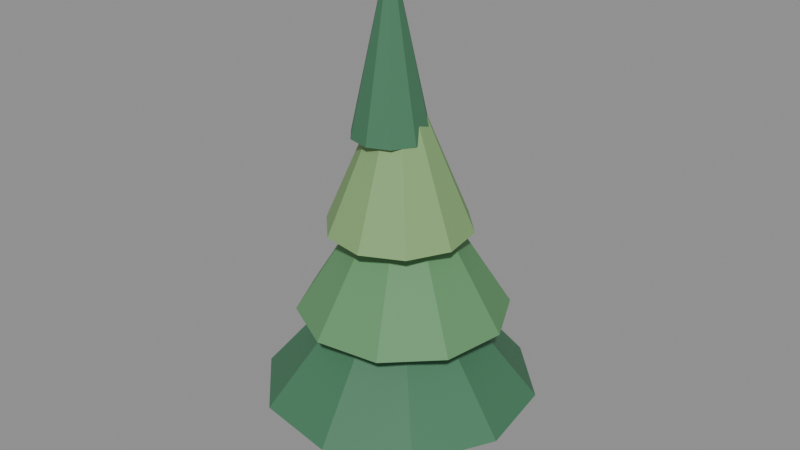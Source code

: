 # Source: pine_1.blend  (saved by Blender 4.0.36; exported with 4.5.12 LTS)
import bpy
from mathutils import Matrix  # noqa: F401  (used for matrix-valued properties, if any)

bpy.ops.wm.read_factory_settings(use_empty=True)
scene = bpy.context.scene
scene.name = 'Scene'

# ---- materials (node trees are filled in below, after node groups)
mat_bark = bpy.data.materials.new('Bark')
mat_bark.use_transparent_shadow = False
mat_bark.diffuse_color = (0.17, 0.09, 0.045, 1.0)
mat_foliage0 = bpy.data.materials.new('Foliage0')
mat_foliage0.use_transparent_shadow = False
mat_foliage0.diffuse_color = (0.06, 0.19, 0.1, 1.0)
mat_foliage1 = bpy.data.materials.new('Foliage1')
mat_foliage1.use_transparent_shadow = False
mat_foliage1.diffuse_color = (0.12, 0.3, 0.13, 1.0)
mat_foliage2 = bpy.data.materials.new('Foliage2')
mat_foliage2.use_transparent_shadow = False
mat_foliage2.diffuse_color = (0.23, 0.4, 0.16, 1.0)

# ---- material node trees
mat_bark.use_nodes = True; mat_bark.node_tree.nodes.clear()
_N = mat_bark.node_tree.nodes; _L = mat_bark.node_tree.links
n0 = _N.new('ShaderNodeBsdfPrincipled'); n0.name = 'Principled BSDF'; n0.location = (10, 300)
n0.inputs[0].default_value = (0.17, 0.09, 0.045, 1.0)
n0.inputs[2].default_value = 0.65
n0.inputs[3].default_value = 1.45
n1 = _N.new('ShaderNodeOutputMaterial'); n1.name = 'Material Output'; n1.location = (300, 300)
_L.new(n0.outputs[0], n1.inputs[0])
n1.is_active_output = True
mat_foliage0.use_nodes = True; mat_foliage0.node_tree.nodes.clear()
_N = mat_foliage0.node_tree.nodes; _L = mat_foliage0.node_tree.links
n0 = _N.new('ShaderNodeBsdfPrincipled'); n0.name = 'Principled BSDF'; n0.location = (10, 300)
n0.inputs[0].default_value = (0.06, 0.19, 0.1, 1.0)
n0.inputs[2].default_value = 0.65
n0.inputs[3].default_value = 1.45
n1 = _N.new('ShaderNodeOutputMaterial'); n1.name = 'Material Output'; n1.location = (300, 300)
_L.new(n0.outputs[0], n1.inputs[0])
n1.is_active_output = True
mat_foliage1.use_nodes = True; mat_foliage1.node_tree.nodes.clear()
_N = mat_foliage1.node_tree.nodes; _L = mat_foliage1.node_tree.links
n0 = _N.new('ShaderNodeBsdfPrincipled'); n0.name = 'Principled BSDF'; n0.location = (10, 300)
n0.inputs[0].default_value = (0.12, 0.3, 0.13, 1.0)
n0.inputs[2].default_value = 0.65
n0.inputs[3].default_value = 1.45
n1 = _N.new('ShaderNodeOutputMaterial'); n1.name = 'Material Output'; n1.location = (300, 300)
_L.new(n0.outputs[0], n1.inputs[0])
n1.is_active_output = True
mat_foliage2.use_nodes = True; mat_foliage2.node_tree.nodes.clear()
_N = mat_foliage2.node_tree.nodes; _L = mat_foliage2.node_tree.links
n0 = _N.new('ShaderNodeBsdfPrincipled'); n0.name = 'Principled BSDF'; n0.location = (10, 300)
n0.inputs[0].default_value = (0.23, 0.4, 0.16, 1.0)
n0.inputs[2].default_value = 0.65
n0.inputs[3].default_value = 1.45
n1 = _N.new('ShaderNodeOutputMaterial'); n1.name = 'Material Output'; n1.location = (300, 300)
_L.new(n0.outputs[0], n1.inputs[0])
n1.is_active_output = True

# ---- meshes
me_cone = bpy.data.meshes.new('Cone')
me_cone.from_pydata([(0.0, 0.3, 0.0), (0.0, 0.14, 6.4), (0.2121, 0.2121, 0.0), (0.09899, 0.09899, 6.4), (0.3, 0.0, 0.0), (0.14, 0.0, 6.4), (0.2121, -0.2121, 0.0), (0.09899, -0.09899, 6.4), (0.0, -0.3, 0.0), (0.0, -0.14, 6.4), (-0.2121, -0.2121, 0.0), (-0.09899, -0.09899, 6.4), (-0.3, 0.0, 0.0), (-0.14, 0.0, 6.4), (-0.2121, 0.2121, 0.0), (-0.09899, 0.09899, 6.4), (-0.333, 2.39, 1.45), (-0.005806, 0.1596, 4.15), (1.065, 2.152, 1.45), (0.01857, 0.1554, 4.15), (2.056, 1.138, 1.45), (0.03585, 0.1378, 4.15), (2.262, -0.2647, 1.45), (0.03943, 0.1133, 4.15), (1.603, -1.521, 1.45), (0.02796, 0.09139, 4.15), (0.333, -2.15, 1.45), (0.005806, 0.08042, 4.15), (-1.065, -1.912, 1.45), (-0.01857, 0.08457, 4.15), (-2.056, -0.8981, 1.45), (-0.03585, 0.1022, 4.15), (-2.262, 0.5047, 1.45), (-0.03943, 0.1267, 4.15), (-1.603, 1.761, 1.45), (-0.02796, 0.1486, 4.15), (-0.6379, 1.627, 2.95), (0.1086, 0.1008, 5.65), (0.4262, 1.778, 2.95), (0.1331, 0.1042, 5.65), (1.376, 1.274, 2.95), (0.155, 0.09266, 5.65), (1.848, 0.3088, 2.95), (0.1658, 0.07045, 5.65), (1.663, -0.7498, 2.95), (0.1616, 0.0461, 5.65), (0.8903, -1.497, 2.95), (0.1438, 0.0289, 5.65), (-0.1738, -1.648, 2.95), (0.1193, 0.02544, 5.65), (-1.123, -1.145, 2.95), (0.09748, 0.03702, 5.65), (-1.596, -0.1792, 2.95), (0.08662, 0.05922, 5.65), (-1.41, 0.8795, 2.95), (0.09088, 0.08357, 5.65), (-0.6885, 0.7994, 4.45), (0.1085, -0.02124, 7.15), (-0.03171, 1.122, 4.45), (0.1307, -0.01034, 7.15), (0.6893, 0.997, 4.45), (0.1551, -0.01457, 7.15), (1.199, 0.4721, 4.45), (0.1723, -0.0323, 7.15), (1.303, -0.2522, 4.45), (0.1758, -0.05677, 7.15), (0.9613, -0.8993, 4.45), (0.1643, -0.07863, 7.15), (0.3045, -1.222, 4.45), (0.1421, -0.08953, 7.15), (-0.4165, -1.097, 4.45), (0.1177, -0.08531, 7.15), (-0.9263, -0.572, 4.45), (0.1005, -0.06757, 7.15), (-1.03, 0.1524, 4.45), (0.09698, -0.0431, 7.15), (-0.3867, 0.36, 5.95), (-0.004769, -0.08835, 8.65), (-0.02734, 0.5083, 5.95), (0.01808, -0.07892, 8.65), (0.3505, 0.4171, 5.95), (0.04211, -0.08472, 8.65), (0.6026, 0.1211, 5.95), (0.05814, -0.1035, 8.65), (0.6326, -0.2665, 5.95), (0.06005, -0.1282, 8.65), (0.429, -0.5976, 5.95), (0.0471, -0.1493, 8.65), (0.06968, -0.7459, 5.95), (0.02425, -0.1587, 8.65), (-0.3082, -0.6547, 5.95), (0.0002222, -0.1529, 8.65), (-0.5603, -0.3587, 5.95), (-0.01581, -0.1341, 8.65), (-0.5903, 0.02886, 5.95), (-0.01771, -0.1094, 8.65)], [], [(0, 1, 3, 2), (2, 3, 5, 4), (4, 5, 7, 6), (6, 7, 9, 8), (8, 9, 11, 10), (10, 11, 13, 12), (3, 1, 15, 13, 11, 9, 7, 5), (12, 13, 15, 14), (14, 15, 1, 0), (0, 2, 4, 6, 8, 10, 12, 14), (16, 17, 19, 18), (18, 19, 21, 20), (20, 21, 23, 22), (22, 23, 25, 24), (24, 25, 27, 26), (26, 27, 29, 28), (28, 29, 31, 30), (30, 31, 33, 32), (19, 17, 35, 33, 31, 29, 27, 25, 23, 21), (32, 33, 35, 34), (34, 35, 17, 16), (16, 18, 20, 22, 24, 26, 28, 30, 32, 34), (36, 37, 39, 38), (38, 39, 41, 40), (40, 41, 43, 42), (42, 43, 45, 44), (44, 45, 47, 46), (46, 47, 49, 48), (48, 49, 51, 50), (50, 51, 53, 52), (39, 37, 55, 53, 51, 49, 47, 45, 43, 41), (52, 53, 55, 54), (54, 55, 37, 36), (36, 38, 40, 42, 44, 46, 48, 50, 52, 54), (56, 57, 59, 58), (58, 59, 61, 60), (60, 61, 63, 62), (62, 63, 65, 64), (64, 65, 67, 66), (66, 67, 69, 68), (68, 69, 71, 70), (70, 71, 73, 72), (59, 57, 75, 73, 71, 69, 67, 65, 63, 61), (72, 73, 75, 74), (74, 75, 57, 56), (56, 58, 60, 62, 64, 66, 68, 70, 72, 74), (76, 77, 79, 78), (78, 79, 81, 80), (80, 81, 83, 82), (82, 83, 85, 84), (84, 85, 87, 86), (86, 87, 89, 88), (88, 89, 91, 90), (90, 91, 93, 92), (79, 77, 95, 93, 91, 89, 87, 85, 83, 81), (92, 93, 95, 94), (94, 95, 77, 76), (76, 78, 80, 82, 84, 86, 88, 90, 92, 94)])
me_cone.polygons.foreach_set('material_index', [0, 0, 0, 0, 0, 0, 0, 0, 0, 0, 1, 1, 1, 1, 1, 1, 1, 1, 1, 1, 1, 1, 2, 2, 2, 2, 2, 2, 2, 2, 2, 2, 2, 2, 3, 3, 3, 3, 3, 3, 3, 3, 3, 3, 3, 3, 1, 1, 1, 1, 1, 1, 1, 1, 1, 1, 1, 1])
_uv = me_cone.uv_layers.new(name='UVMap')
_uv.uv.foreach_set('vector', [1.0, 0.5, 1.0, 1.0, 0.875, 1.0, 0.875, 0.5, 0.875, 0.5, 0.875, 1.0, 0.75, 1.0, 0.75, 0.5, 0.75, 0.5, 0.75, 1.0, 0.625, 1.0, 0.625, 0.5, 0.625, 0.5, 0.625, 1.0, 0.5, 1.0, 0.5, 0.5, 0.5, 0.5, 0.5, 1.0, 0.375, 1.0, 0.375, 0.5, 0.375, 0.5, 0.375, 1.0, 0.25, 1.0, 0.25, 0.5, 0.4197, 0.4197, 0.25, 0.49, 0.08029, 0.4197, 0.01, 0.25, 0.08029, 0.08029, 0.25, 0.01, 0.4197, 0.08029, 0.49, 0.25, 0.25, 0.5, 0.25, 1.0, 0.125, 1.0, 0.125, 0.5, 0.125, 0.5, 0.125, 1.0, 0.0, 1.0, 0.0, 0.5, 0.75, 0.49, 0.9197, 0.4197, 0.99, 0.25, 0.9197, 0.08029, 0.75, 0.01, 0.5803, 0.08029, 0.51, 0.25, 0.5803, 0.4197, 1.0, 0.5, 1.0, 1.0, 0.9, 1.0, 0.9, 0.5, 0.9, 0.5, 0.9, 1.0, 0.8, 1.0, 0.8, 0.5, 0.8, 0.5, 0.8, 1.0, 0.7, 1.0, 0.7, 0.5, 0.7, 0.5, 0.7, 1.0, 0.6, 1.0, 0.6, 0.5, 0.6, 0.5, 0.6, 1.0, 0.5, 1.0, 0.5, 0.5, 0.5, 0.5, 0.5, 1.0, 0.4, 1.0, 0.4, 0.5, 0.4, 0.5, 0.4, 1.0, 0.3, 1.0, 0.3, 0.5, 0.3, 0.5, 0.3, 1.0, 0.2, 1.0, 0.2, 0.5, 0.3911, 0.4442, 0.25, 0.49, 0.1089, 0.4442, 0.02175, 0.3242, 0.02175, 0.1758, 0.1089, 0.05584, 0.25, 0.01, 0.3911, 0.05584, 0.4783, 0.1758, 0.4783, 0.3242, 0.2, 0.5, 0.2, 1.0, 0.1, 1.0, 0.1, 0.5, 0.1, 0.5, 0.1, 1.0, -7.451e-08, 1.0, -7.451e-08, 0.5, 0.75, 0.49, 0.8911, 0.4442, 0.9783, 0.3242, 0.9783, 0.1758, 0.8911, 0.05584, 0.75, 0.01, 0.6089, 0.05584, 0.5217, 0.1758, 0.5217, 0.3242, 0.6089, 0.4442, 1.0, 0.5, 1.0, 1.0, 0.9, 1.0, 0.9, 0.5, 0.9, 0.5, 0.9, 1.0, 0.8, 1.0, 0.8, 0.5, 0.8, 0.5, 0.8, 1.0, 0.7, 1.0, 0.7, 0.5, 0.7, 0.5, 0.7, 1.0, 0.6, 1.0, 0.6, 0.5, 0.6, 0.5, 0.6, 1.0, 0.5, 1.0, 0.5, 0.5, 0.5, 0.5, 0.5, 1.0, 0.4, 1.0, 0.4, 0.5, 0.4, 0.5, 0.4, 1.0, 0.3, 1.0, 0.3, 0.5, 0.3, 0.5, 0.3, 1.0, 0.2, 1.0, 0.2, 0.5, 0.3911, 0.4442, 0.25, 0.49, 0.1089, 0.4442, 0.02175, 0.3242, 0.02175, 0.1758, 0.1089, 0.05584, 0.25, 0.01, 0.3911, 0.05584, 0.4783, 0.1758, 0.4783, 0.3242, 0.2, 0.5, 0.2, 1.0, 0.1, 1.0, 0.1, 0.5, 0.1, 0.5, 0.1, 1.0, -7.451e-08, 1.0, -7.451e-08, 0.5, 0.75, 0.49, 0.8911, 0.4442, 0.9783, 0.3242, 0.9783, 0.1758, 0.8911, 0.05584, 0.75, 0.01, 0.6089, 0.05584, 0.5217, 0.1758, 0.5217, 0.3242, 0.6089, 0.4442, 1.0, 0.5, 1.0, 1.0, 0.9, 1.0, 0.9, 0.5, 0.9, 0.5, 0.9, 1.0, 0.8, 1.0, 0.8, 0.5, 0.8, 0.5, 0.8, 1.0, 0.7, 1.0, 0.7, 0.5, 0.7, 0.5, 0.7, 1.0, 0.6, 1.0, 0.6, 0.5, 0.6, 0.5, 0.6, 1.0, 0.5, 1.0, 0.5, 0.5, 0.5, 0.5, 0.5, 1.0, 0.4, 1.0, 0.4, 0.5, 0.4, 0.5, 0.4, 1.0, 0.3, 1.0, 0.3, 0.5, 0.3, 0.5, 0.3, 1.0, 0.2, 1.0, 0.2, 0.5, 0.3911, 0.4442, 0.25, 0.49, 0.1089, 0.4442, 0.02175, 0.3242, 0.02175, 0.1758, 0.1089, 0.05584, 0.25, 0.01, 0.3911, 0.05584, 0.4783, 0.1758, 0.4783, 0.3242, 0.2, 0.5, 0.2, 1.0, 0.1, 1.0, 0.1, 0.5, 0.1, 0.5, 0.1, 1.0, -7.451e-08, 1.0, -7.451e-08, 0.5, 0.75, 0.49, 0.8911, 0.4442, 0.9783, 0.3242, 0.9783, 0.1758, 0.8911, 0.05584, 0.75, 0.01, 0.6089, 0.05584, 0.5217, 0.1758, 0.5217, 0.3242, 0.6089, 0.4442, 1.0, 0.5, 1.0, 1.0, 0.9, 1.0, 0.9, 0.5, 0.9, 0.5, 0.9, 1.0, 0.8, 1.0, 0.8, 0.5, 0.8, 0.5, 0.8, 1.0, 0.7, 1.0, 0.7, 0.5, 0.7, 0.5, 0.7, 1.0, 0.6, 1.0, 0.6, 0.5, 0.6, 0.5, 0.6, 1.0, 0.5, 1.0, 0.5, 0.5, 0.5, 0.5, 0.5, 1.0, 0.4, 1.0, 0.4, 0.5, 0.4, 0.5, 0.4, 1.0, 0.3, 1.0, 0.3, 0.5, 0.3, 0.5, 0.3, 1.0, 0.2, 1.0, 0.2, 0.5, 0.3911, 0.4442, 0.25, 0.49, 0.1089, 0.4442, 0.02175, 0.3242, 0.02175, 0.1758, 0.1089, 0.05584, 0.25, 0.01, 0.3911, 0.05584, 0.4783, 0.1758, 0.4783, 0.3242, 0.2, 0.5, 0.2, 1.0, 0.1, 1.0, 0.1, 0.5, 0.1, 0.5, 0.1, 1.0, -7.451e-08, 1.0, -7.451e-08, 0.5, 0.75, 0.49, 0.8911, 0.4442, 0.9783, 0.3242, 0.9783, 0.1758, 0.8911, 0.05584, 0.75, 0.01, 0.6089, 0.05584, 0.5217, 0.1758, 0.5217, 0.3242, 0.6089, 0.4442])
me_cone.materials.append(mat_bark)
me_cone.materials.append(mat_foliage0)
me_cone.materials.append(mat_foliage1)
me_cone.materials.append(mat_foliage2)
me_cone.update()

# ---- objects
ob_pine_1 = bpy.data.objects.new('pine_1', me_cone)

# ---- transforms, parenting, visibility, modifiers, constraints
ob_pine_1.location = (0.0, 0.0, 0.0)

# ---- collection membership
scene.collection.objects.link(ob_pine_1)

# ---- scene / render settings (as saved in the file)
scene.frame_start = 1; scene.frame_end = 250; scene.frame_set(1)
scene.render.engine = 'BLENDER_EEVEE_NEXT'
scene.cycles.sampling_pattern = 'TABULATED_SOBOL'
bpy.context.view_layer.update()

# ---- added for rendering (the .blend has no active camera and no usable light): camera, sun + grey world if the file has none
cam_auto = bpy.data.cameras.new('AutoCamera')
cam_auto.lens = 50.0
cam_auto.sensor_width = 36.0
cam_auto.clip_end = 1000.0
ob_auto_camera = bpy.data.objects.new('AutoCamera', cam_auto)
scene.collection.objects.link(ob_auto_camera)
ob_auto_camera.location = (9.9601, -11.8321, 12.2931)
ob_auto_camera.rotation_euler = (1.09748, -7.21219e-08, 0.694738)
scene.camera = ob_auto_camera
light_auto_sun = bpy.data.lights.new('AutoSun', 'SUN')
light_auto_sun.energy = 3.0
light_auto_sun.angle = 0.0523599
ob_auto_sun = bpy.data.objects.new('AutoSun', light_auto_sun)
scene.collection.objects.link(ob_auto_sun)
ob_auto_sun.rotation_euler = (0.872665, 0.174533, 0.523599)
if scene.world is None:
    world_auto = bpy.data.worlds.new('AutoWorld')
    world_auto.color = (0.3, 0.3, 0.3)
    scene.world = world_auto
bpy.context.view_layer.update()
